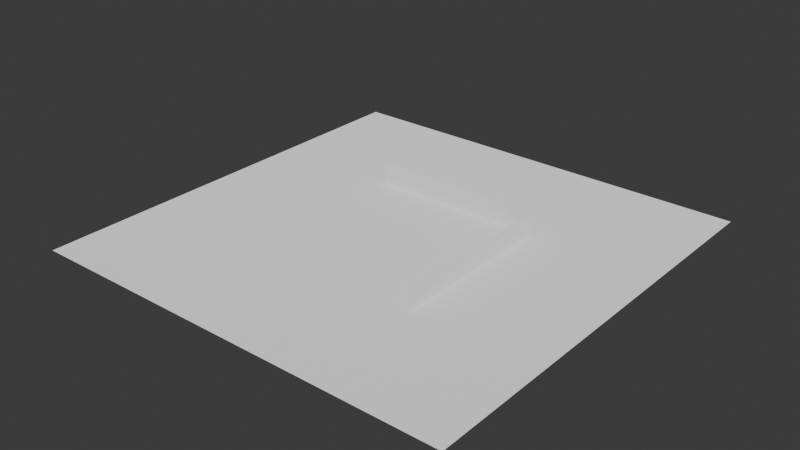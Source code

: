 # Source: wall_L.blend  (saved by Blender 4.0.36; exported with 4.5.12 LTS)
import bpy
from mathutils import Matrix  # noqa: F401  (used for matrix-valued properties, if any)

bpy.ops.wm.read_factory_settings(use_empty=True)
scene = bpy.context.scene
scene.name = 'Scene'

# ---- collections
col_collection = bpy.data.collections.new('Collection'); scene.collection.children.link(col_collection)

# ---- materials (node trees are filled in below, after node groups)
mat_itu_concrete = bpy.data.materials.new('itu_concrete')
mat_itu_concrete.use_transparent_shadow = False
mat_itu_brick = bpy.data.materials.new('itu_brick')
mat_itu_brick.use_transparent_shadow = False

# ---- material node trees
mat_itu_concrete.use_nodes = True; mat_itu_concrete.node_tree.nodes.clear()
_N = mat_itu_concrete.node_tree.nodes; _L = mat_itu_concrete.node_tree.links
n0 = _N.new('ShaderNodeOutputMaterial'); n0.name = '材质输出'; n0.location = (300, 300)
n1 = _N.new('ShaderNodeBsdfDiffuse'); n1.name = '漫射 BSDF'; n1.location = (10, 300)
n1.inputs[1].default_value = 0.5
_L.new(n1.outputs[0], n0.inputs[0])
n0.is_active_output = True
mat_itu_brick.use_nodes = True; mat_itu_brick.node_tree.nodes.clear()
_N = mat_itu_brick.node_tree.nodes; _L = mat_itu_brick.node_tree.links
n0 = _N.new('ShaderNodeOutputMaterial'); n0.name = '材质输出'; n0.location = (300, 300)
n1 = _N.new('ShaderNodeBsdfDiffuse'); n1.name = '漫射 BSDF'; n1.location = (10, 300)
n1.inputs[1].default_value = 0.5
_L.new(n1.outputs[0], n0.inputs[0])
n0.is_active_output = True

# ---- world
world_world = bpy.data.worlds.new('World'); scene.world = world_world
world_world.use_nodes = True; world_world.node_tree.nodes.clear()
_N = world_world.node_tree.nodes; _L = world_world.node_tree.links
n0 = _N.new('ShaderNodeOutputWorld'); n0.name = 'World Output'; n0.location = (300, 300)
n1 = _N.new('ShaderNodeBackground'); n1.name = 'Background'; n1.location = (10, 300)
n1.inputs[0].default_value = (0.05088, 0.05088, 0.05088, 1.0)
_L.new(n1.outputs[0], n0.inputs[0])
n0.is_active_output = True
world_world.color = (0.05088, 0.05088, 0.05088)
world_world.use_sun_shadow = False
world_world.sun_shadow_jitter_overblur = 0.0

# ---- meshes
me_002 = bpy.data.meshes.new('平面.002')
me_002.from_pydata([(-500.0, -500.0, 0.0), (500.0, -500.0, 0.0), (-500.0, 500.0, 0.0), (500.0, 500.0, 0.0)], [], [(0, 1, 3, 2)])
_uv = me_002.uv_layers.new(name='UV 贴图')
_uv.uv.foreach_set('vector', [0.0, 0.0, 1.0, 0.0, 1.0, 1.0, 0.0, 1.0])
me_002.materials.append(mat_itu_concrete)
me_002.update()
me_wall_mesh_002 = bpy.data.meshes.new('Wall_Mesh.002')
me_wall_mesh_002.from_pydata([(205.0, 180.0, 0.0), (-195.0, 180.0, 0.0), (205.0, -220.0, 0.0), (205.0, 180.0, 50.0), (-195.0, 180.0, 50.0), (205.0, -220.0, 50.0)], [], [(2, 0, 3, 5), (0, 1, 4, 3)])
me_wall_mesh_002.materials.append(mat_itu_brick)
me_wall_mesh_002.update()

# ---- objects
ob_ground = bpy.data.objects.new('Ground', me_002)
ob_wall = bpy.data.objects.new('Wall', me_wall_mesh_002)

# ---- transforms, parenting, visibility, modifiers, constraints
ob_ground.location = (0.0, 0.0, 0.0)
ob_wall.location = (0.0, 0.0, 0.0)

# ---- collection membership
col_collection.objects.link(ob_ground)
col_collection.objects.link(ob_wall)

# ---- scene / render settings (as saved in the file)
scene.frame_start = 1; scene.frame_end = 250; scene.frame_set(1)
scene.render.engine = 'BLENDER_EEVEE_NEXT'
scene.cycles.sampling_pattern = 'TABULATED_SOBOL'
bpy.context.view_layer.update()

# ---- added for rendering (the .blend has no active camera and no usable light): camera, sun
cam_auto = bpy.data.cameras.new('AutoCamera')
cam_auto.lens = 50.0
cam_auto.sensor_width = 36.0
cam_auto.clip_end = 22977.8
ob_auto_camera = bpy.data.objects.new('AutoCamera', cam_auto)
scene.collection.objects.link(ob_auto_camera)
ob_auto_camera.location = (1309.28, -1571.14, 1072.43)
ob_auto_camera.rotation_euler = (1.09748, -7.21219e-08, 0.694738)
scene.camera = ob_auto_camera
light_auto_sun = bpy.data.lights.new('AutoSun', 'SUN')
light_auto_sun.energy = 3.0
light_auto_sun.angle = 0.0523599
ob_auto_sun = bpy.data.objects.new('AutoSun', light_auto_sun)
scene.collection.objects.link(ob_auto_sun)
ob_auto_sun.rotation_euler = (0.872665, 0.174533, 0.523599)
bpy.context.view_layer.update()
